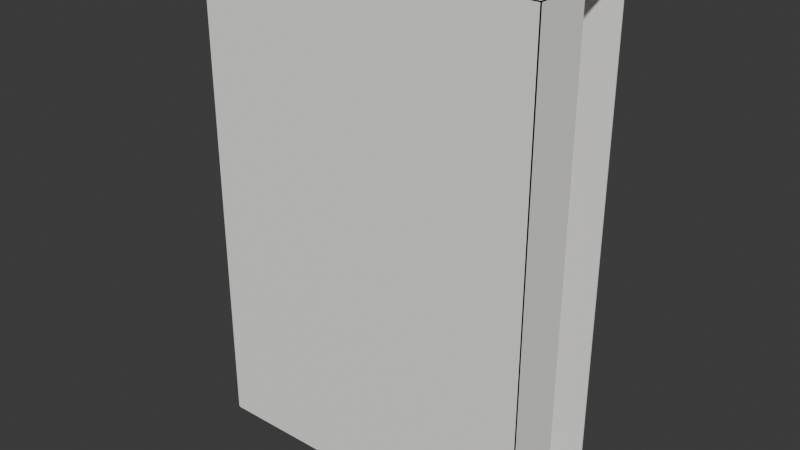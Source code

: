 # Source: vision_demo_model.blend  (saved by Blender 5.0.119; exported with 4.5.12 LTS)
import bpy
from mathutils import Matrix  # noqa: F401  (used for matrix-valued properties, if any)

bpy.ops.wm.read_factory_settings(use_empty=True)
scene = bpy.context.scene
scene.name = 'Scene'

# ---- collections
col_collection = bpy.data.collections.new('Collection'); scene.collection.children.link(col_collection)

# ---- materials (node trees are filled in below, after node groups)
mat_mat_matte_paper = bpy.data.materials.new('mat_matte_paper')

# ---- material node trees
mat_mat_matte_paper.use_nodes = True; mat_mat_matte_paper.node_tree.nodes.clear()
_N = mat_mat_matte_paper.node_tree.nodes; _L = mat_mat_matte_paper.node_tree.links
n0 = _N.new('ShaderNodeBsdfPrincipled'); n0.name = 'Principled BSDF'; n0.location = (-200, 100)
n0.inputs[0].default_value = (0.95, 0.94, 0.91, 1.0)
n0.inputs[2].default_value = 0.78
n1 = _N.new('ShaderNodeOutputMaterial'); n1.name = 'Material Output'; n1.location = (200, 100)
_L.new(n0.outputs[0], n1.inputs[0])
n1.is_active_output = True

# ---- world
world_world = bpy.data.worlds.new('World'); scene.world = world_world
world_world.use_nodes = True; world_world.node_tree.nodes.clear()
_N = world_world.node_tree.nodes; _L = world_world.node_tree.links
n0 = _N.new('ShaderNodeOutputWorld'); n0.name = 'World Output'; n0.location = (200, 100)
n1 = _N.new('ShaderNodeBackground'); n1.name = 'Background'; n1.location = (-200, 100)
n1.inputs[0].default_value = (0.05088, 0.05088, 0.05088, 1.0)
_L.new(n1.outputs[0], n0.inputs[0])
n0.is_active_output = True
world_world.color = (0.05088, 0.05088, 0.05088)
world_world.sun_shadow_jitter_overblur = 0.0

# ---- meshes
me_front_panel = bpy.data.meshes.new('front_panel')
me_front_panel.from_pydata([(-0.09, -0.03, 0.0), (0.09, -0.03, 0.0), (0.09, -0.03, 0.26), (-0.09, -0.03, 0.26)], [], [(0, 1, 2, 3)])
_uv = me_front_panel.uv_layers.new(name='UVMap')
_uv.uv.foreach_set('vector', [0.0, 0.0, 1.0, 0.0, 1.0, 1.0, 0.0, 1.0])
me_front_panel.materials.append(mat_mat_matte_paper)
me_front_panel.update()
me_back_panel = bpy.data.meshes.new('back_panel')
me_back_panel.from_pydata([(-0.09, 0.03, 0.0), (0.09, 0.03, 0.0), (0.09, 0.03, 0.26), (-0.09, 0.03, 0.26)], [], [(0, 1, 2, 3)])
_uv = me_back_panel.uv_layers.new(name='UVMap')
_uv.uv.foreach_set('vector', [0.0, 0.0, 1.0, 0.0, 1.0, 1.0, 0.0, 1.0])
me_back_panel.materials.append(mat_mat_matte_paper)
me_back_panel.update()
me_bottom_gusset = bpy.data.meshes.new('bottom_gusset')
me_bottom_gusset.from_pydata([(-0.09, -0.03, 0.0), (0.09, -0.03, 0.0), (0.09, 0.03, 0.0), (-0.09, 0.03, 0.0)], [], [(0, 1, 2, 3)])
_uv = me_bottom_gusset.uv_layers.new(name='UVMap')
_uv.uv.foreach_set('vector', [0.0, 0.0, 1.0, 0.0, 1.0, 1.0, 0.0, 1.0])
me_bottom_gusset.materials.append(mat_mat_matte_paper)
me_bottom_gusset.update()
me_side_gusset_left = bpy.data.meshes.new('side_gusset_left')
me_side_gusset_left.from_pydata([(-0.09, -0.03, 0.0), (-0.09, 0.0, 0.0), (-0.09, 0.0, 0.26), (-0.09, -0.03, 0.26)], [], [(0, 1, 2, 3)])
_uv = me_side_gusset_left.uv_layers.new(name='UVMap')
_uv.uv.foreach_set('vector', [0.0, 0.0, 1.0, 0.0, 1.0, 1.0, 0.0, 1.0])
me_side_gusset_left.materials.append(mat_mat_matte_paper)
me_side_gusset_left.update()
me_side_gusset_right = bpy.data.meshes.new('side_gusset_right')
me_side_gusset_right.from_pydata([(0.09, -0.03, 0.0), (0.09, 0.0, 0.0), (0.09, 0.0, 0.26), (0.09, -0.03, 0.26)], [], [(0, 1, 2, 3)])
_uv = me_side_gusset_right.uv_layers.new(name='UVMap')
_uv.uv.foreach_set('vector', [0.0, 0.0, 1.0, 0.0, 1.0, 1.0, 0.0, 1.0])
me_side_gusset_right.materials.append(mat_mat_matte_paper)
me_side_gusset_right.update()
me_top_seal = bpy.data.meshes.new('top_seal')
me_top_seal.from_pydata([(-0.09, -0.03, 0.26), (0.09, -0.03, 0.26), (0.09, 0.03, 0.26), (-0.09, 0.03, 0.26)], [], [(0, 1, 2, 3)])
_uv = me_top_seal.uv_layers.new(name='UVMap')
_uv.uv.foreach_set('vector', [0.0, 0.0, 1.0, 0.0, 1.0, 1.0, 0.0, 1.0])
me_top_seal.materials.append(mat_mat_matte_paper)
me_top_seal.update()

# ---- objects
ob_front_panel = bpy.data.objects.new('front_panel', me_front_panel)
ob_back_panel = bpy.data.objects.new('back_panel', me_back_panel)
ob_bottom_gusset = bpy.data.objects.new('bottom_gusset', me_bottom_gusset)
ob_side_gusset_left = bpy.data.objects.new('side_gusset_left', me_side_gusset_left)
ob_side_gusset_right = bpy.data.objects.new('side_gusset_right', me_side_gusset_right)
ob_top_seal = bpy.data.objects.new('top_seal', me_top_seal)

# ---- transforms, parenting, visibility, modifiers, constraints
ob_front_panel.location = (0.0, 0.0, 0.0)
_m = ob_front_panel.modifiers.new('solidify', 'SOLIDIFY')
_m.thickness = 0.00045
ob_back_panel.location = (0.0, 0.0, 0.0)
_m = ob_back_panel.modifiers.new('solidify', 'SOLIDIFY')
_m.thickness = 0.00045
ob_bottom_gusset.location = (0.0, 0.0, 0.0)
_m = ob_bottom_gusset.modifiers.new('solidify', 'SOLIDIFY')
_m.thickness = 0.00045
ob_side_gusset_left.location = (0.0, 0.0, 0.0)
_m = ob_side_gusset_left.modifiers.new('solidify', 'SOLIDIFY')
_m.thickness = 0.00045
ob_side_gusset_right.location = (0.0, 0.0, 0.0)
_m = ob_side_gusset_right.modifiers.new('solidify', 'SOLIDIFY')
_m.thickness = 0.00045
ob_top_seal.location = (0.0, 0.0, 0.0)
_m = ob_top_seal.modifiers.new('solidify', 'SOLIDIFY')
_m.thickness = 0.00045

# ---- collection membership
scene.collection.objects.link(ob_front_panel)
scene.collection.objects.link(ob_back_panel)
scene.collection.objects.link(ob_bottom_gusset)
scene.collection.objects.link(ob_side_gusset_left)
scene.collection.objects.link(ob_side_gusset_right)
scene.collection.objects.link(ob_top_seal)

# ---- scene / render settings (as saved in the file)
scene.frame_start = 1; scene.frame_end = 250; scene.frame_set(1)
scene.render.engine = 'BLENDER_EEVEE_NEXT'
scene.render.bake_bias = 0.0
scene.render.bake_samples = 0
scene.cycles.sampling_pattern = 'TABULATED_SOBOL'
scene.eevee.use_volume_custom_range = False
bpy.context.view_layer.update()

# ---- added for rendering (the .blend has no active camera and no usable light): camera, sun
cam_auto = bpy.data.cameras.new('AutoCamera')
cam_auto.lens = 50.0
cam_auto.sensor_width = 36.0
cam_auto.clip_end = 1000.0
ob_auto_camera = bpy.data.objects.new('AutoCamera', cam_auto)
scene.collection.objects.link(ob_auto_camera)
ob_auto_camera.location = (0.298224, -0.357913, 0.368534)
ob_auto_camera.rotation_euler = (1.09748, -7.21219e-08, 0.694738)
scene.camera = ob_auto_camera
light_auto_sun = bpy.data.lights.new('AutoSun', 'SUN')
light_auto_sun.energy = 3.0
light_auto_sun.angle = 0.0523599
ob_auto_sun = bpy.data.objects.new('AutoSun', light_auto_sun)
scene.collection.objects.link(ob_auto_sun)
ob_auto_sun.rotation_euler = (0.872665, 0.174533, 0.523599)
bpy.context.view_layer.update()
